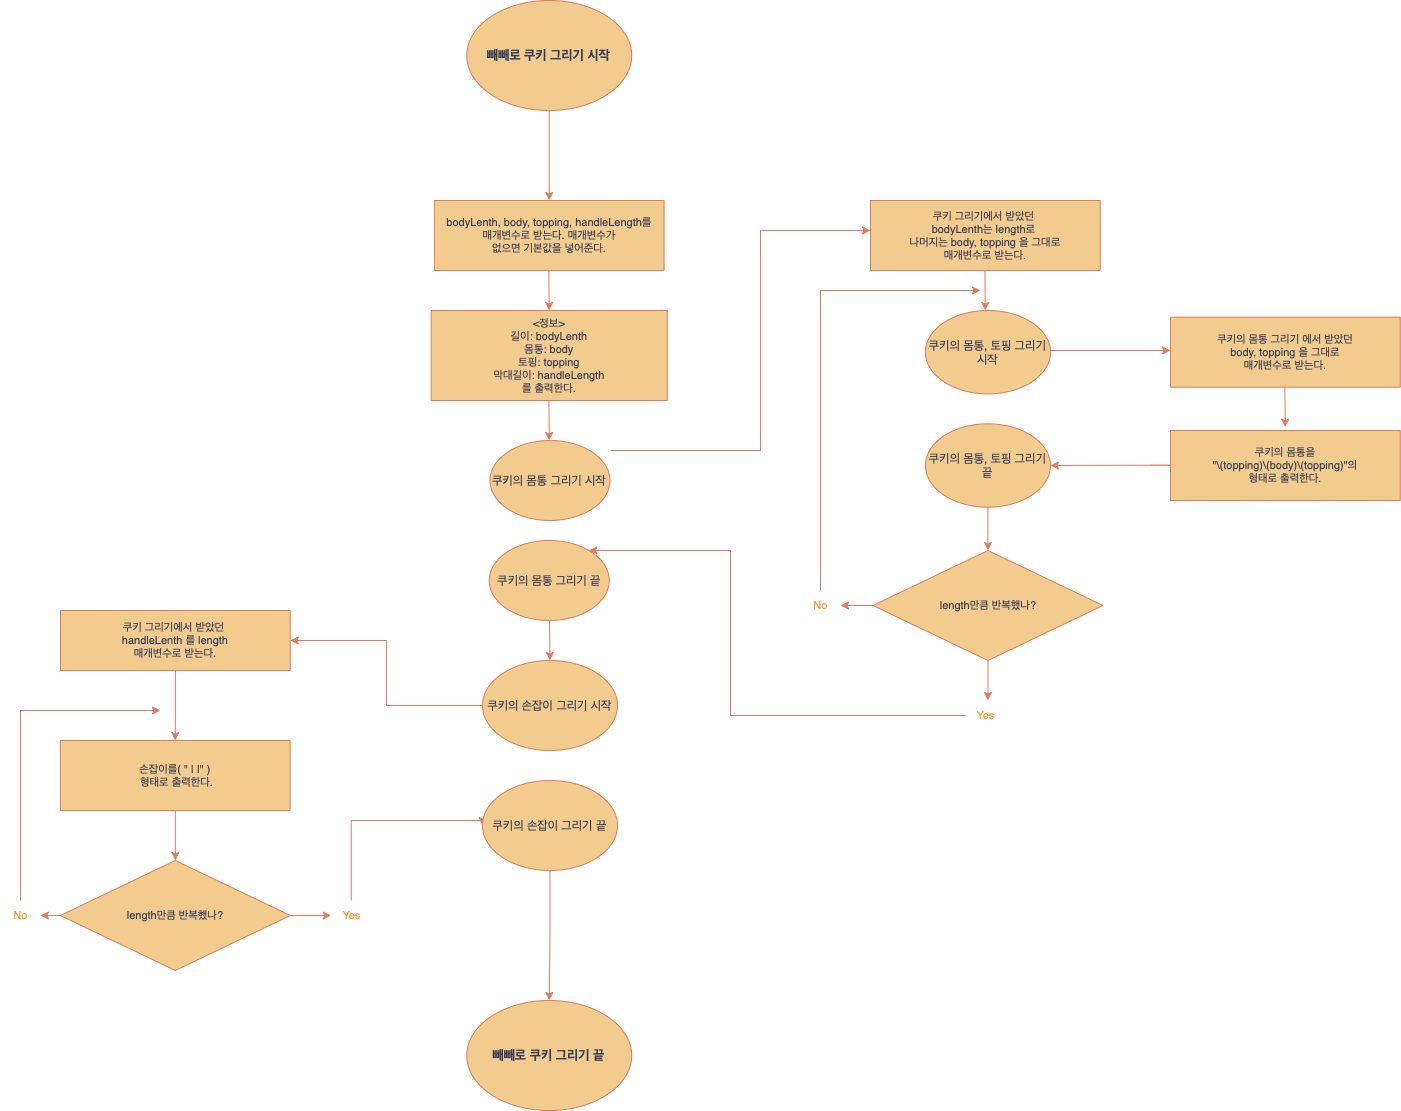

The diagram above was exported from draw.io. Its source (the exported page's mxGraphModel, read from the mxfile embedded in the PNG):
<mxGraphModel dx="2876" dy="1831" grid="1" gridSize="10" guides="1" tooltips="1" connect="1" arrows="1" fold="1" page="1" pageScale="1" pageWidth="827" pageHeight="1169" math="0" shadow="0">
  <root>
    <mxCell id="0" />
    <mxCell id="1" parent="0" />
    <mxCell id="CqoHhgAyab2lXAo-t4Wk-80" style="edgeStyle=orthogonalEdgeStyle;rounded=0;orthogonalLoop=1;jettySize=auto;html=1;entryX=0.5;entryY=0;entryDx=0;entryDy=0;strokeColor=#E07A5F;fontSize=11;fontColor=#FF9933;fillColor=#F2CC8F;" edge="1" parent="1" source="CqoHhgAyab2lXAo-t4Wk-1" target="CqoHhgAyab2lXAo-t4Wk-3">
      <mxGeometry relative="1" as="geometry" />
    </mxCell>
    <mxCell id="CqoHhgAyab2lXAo-t4Wk-1" value="&lt;span style=&quot;font-size: 13px;&quot;&gt;빼빼로 쿠키 그리기 시작&lt;/span&gt;" style="ellipse;whiteSpace=wrap;html=1;aspect=fixed;fontSize=13;labelBackgroundColor=none;fillColor=#F2CC8F;strokeColor=#E07A5F;fontColor=#393C56;fontStyle=1" vertex="1" parent="1">
      <mxGeometry x="-1103.76" y="30" width="165" height="110" as="geometry" />
    </mxCell>
    <mxCell id="CqoHhgAyab2lXAo-t4Wk-3" value="bodyLenth, body, topping, handleLength를&lt;br style=&quot;font-size: 11px;&quot;&gt;&amp;nbsp;매개변수로 받는다. 매개변수가 &lt;br style=&quot;font-size: 11px;&quot;&gt;없으면 기본값을 넣어준다." style="rounded=0;whiteSpace=wrap;html=1;fontSize=11;labelBackgroundColor=none;fillColor=#F2CC8F;strokeColor=#E07A5F;fontColor=#393C56;" vertex="1" parent="1">
      <mxGeometry x="-1136.14" y="230" width="229.75" height="70" as="geometry" />
    </mxCell>
    <mxCell id="CqoHhgAyab2lXAo-t4Wk-56" style="edgeStyle=orthogonalEdgeStyle;rounded=0;orthogonalLoop=1;jettySize=auto;html=1;strokeColor=#E07A5F;fontSize=11;fontColor=#FF9933;fillColor=#F2CC8F;" edge="1" parent="1" source="CqoHhgAyab2lXAo-t4Wk-6" target="CqoHhgAyab2lXAo-t4Wk-9">
      <mxGeometry relative="1" as="geometry" />
    </mxCell>
    <mxCell id="CqoHhgAyab2lXAo-t4Wk-58" style="edgeStyle=orthogonalEdgeStyle;rounded=0;orthogonalLoop=1;jettySize=auto;html=1;entryX=0.564;entryY=0;entryDx=0;entryDy=0;entryPerimeter=0;strokeColor=#E07A5F;fontSize=11;fontColor=#FF9933;fillColor=#F2CC8F;" edge="1" parent="1" source="CqoHhgAyab2lXAo-t4Wk-6" target="CqoHhgAyab2lXAo-t4Wk-8">
      <mxGeometry relative="1" as="geometry" />
    </mxCell>
    <mxCell id="CqoHhgAyab2lXAo-t4Wk-6" value="length만큼 반복했나?" style="rhombus;whiteSpace=wrap;html=1;fontSize=11;labelBackgroundColor=none;fillColor=#F2CC8F;strokeColor=#E07A5F;fontColor=#393C56;" vertex="1" parent="1">
      <mxGeometry x="-697.5" y="580" width="229.88" height="110" as="geometry" />
    </mxCell>
    <mxCell id="CqoHhgAyab2lXAo-t4Wk-59" style="edgeStyle=orthogonalEdgeStyle;rounded=0;orthogonalLoop=1;jettySize=auto;html=1;strokeColor=#E07A5F;fontSize=11;fontColor=#FF9933;fillColor=#F2CC8F;" edge="1" parent="1" source="CqoHhgAyab2lXAo-t4Wk-8" target="CqoHhgAyab2lXAo-t4Wk-49">
      <mxGeometry relative="1" as="geometry">
        <Array as="points">
          <mxPoint x="-840" y="745" />
          <mxPoint x="-840" y="580" />
        </Array>
      </mxGeometry>
    </mxCell>
    <mxCell id="CqoHhgAyab2lXAo-t4Wk-8" value="Yes" style="text;html=1;align=center;verticalAlign=middle;resizable=0;points=[];autosize=1;strokeColor=none;fillColor=none;fontSize=11;labelBackgroundColor=none;fontColor=#FF9933;" vertex="1" parent="1">
      <mxGeometry x="-605.13" y="730" width="40" height="30" as="geometry" />
    </mxCell>
    <mxCell id="CqoHhgAyab2lXAo-t4Wk-57" style="edgeStyle=orthogonalEdgeStyle;rounded=0;orthogonalLoop=1;jettySize=auto;html=1;strokeColor=#E07A5F;fontSize=11;fontColor=#FF9933;fillColor=#F2CC8F;" edge="1" parent="1" source="CqoHhgAyab2lXAo-t4Wk-9">
      <mxGeometry relative="1" as="geometry">
        <mxPoint x="-590" y="320" as="targetPoint" />
        <Array as="points">
          <mxPoint x="-750" y="320" />
        </Array>
      </mxGeometry>
    </mxCell>
    <mxCell id="CqoHhgAyab2lXAo-t4Wk-9" value="No" style="text;html=1;align=center;verticalAlign=middle;resizable=0;points=[];autosize=1;strokeColor=none;fillColor=none;fontSize=11;labelBackgroundColor=none;fontColor=#FF9933;" vertex="1" parent="1">
      <mxGeometry x="-770" y="620" width="40" height="30" as="geometry" />
    </mxCell>
    <mxCell id="CqoHhgAyab2lXAo-t4Wk-65" style="edgeStyle=orthogonalEdgeStyle;rounded=0;orthogonalLoop=1;jettySize=auto;html=1;strokeColor=#E07A5F;fontSize=11;fontColor=#FF9933;fillColor=#F2CC8F;" edge="1" parent="1" source="CqoHhgAyab2lXAo-t4Wk-17" target="CqoHhgAyab2lXAo-t4Wk-62">
      <mxGeometry relative="1" as="geometry" />
    </mxCell>
    <mxCell id="CqoHhgAyab2lXAo-t4Wk-17" value="쿠키의 손잡이 그리기 시작" style="ellipse;whiteSpace=wrap;html=1;aspect=fixed;fontSize=12;labelBackgroundColor=none;fillColor=#F2CC8F;strokeColor=#E07A5F;fontColor=#393C56;" vertex="1" parent="1">
      <mxGeometry x="-1088.01" y="690" width="135" height="90" as="geometry" />
    </mxCell>
    <mxCell id="CqoHhgAyab2lXAo-t4Wk-34" value="&amp;lt;정보&amp;gt;&lt;br style=&quot;font-size: 11px;&quot;&gt;길이: bodyLenth&lt;br style=&quot;font-size: 11px;&quot;&gt;몸통: body&lt;br style=&quot;font-size: 11px;&quot;&gt;토핑: topping&lt;br style=&quot;font-size: 11px;&quot;&gt;막대길이: handleLength&lt;br style=&quot;font-size: 11px;&quot;&gt;를 출력한다." style="rounded=0;whiteSpace=wrap;html=1;fontSize=11;labelBackgroundColor=none;fillColor=#F2CC8F;strokeColor=#E07A5F;fontColor=#393C56;" vertex="1" parent="1">
      <mxGeometry x="-1139.32" y="340" width="236.12" height="90" as="geometry" />
    </mxCell>
    <mxCell id="CqoHhgAyab2lXAo-t4Wk-35" value="" style="endArrow=classic;html=1;rounded=0;fontSize=11;labelBackgroundColor=none;fontColor=default;strokeColor=#E07A5F;" edge="1" parent="1">
      <mxGeometry width="50" height="50" relative="1" as="geometry">
        <mxPoint x="-1021.6899999999998" y="300" as="sourcePoint" />
        <mxPoint x="-1021.3599999999999" y="340" as="targetPoint" />
        <Array as="points">
          <mxPoint x="-1021.3599999999999" y="330" />
        </Array>
      </mxGeometry>
    </mxCell>
    <mxCell id="CqoHhgAyab2lXAo-t4Wk-36" value="" style="endArrow=classic;html=1;rounded=0;fontSize=11;labelBackgroundColor=none;fontColor=default;strokeColor=#E07A5F;" edge="1" parent="1">
      <mxGeometry width="50" height="50" relative="1" as="geometry">
        <mxPoint x="-1021.6200000000001" y="430" as="sourcePoint" />
        <mxPoint x="-1021.29" y="470" as="targetPoint" />
        <Array as="points">
          <mxPoint x="-1021.29" y="460" />
        </Array>
      </mxGeometry>
    </mxCell>
    <mxCell id="CqoHhgAyab2lXAo-t4Wk-37" value="" style="endArrow=classic;html=1;rounded=0;fontSize=11;labelBackgroundColor=none;fontColor=default;strokeColor=#E07A5F;" edge="1" parent="1">
      <mxGeometry width="50" height="50" relative="1" as="geometry">
        <mxPoint x="-960" y="480" as="sourcePoint" />
        <mxPoint x="-700" y="260" as="targetPoint" />
        <Array as="points">
          <mxPoint x="-950" y="480" />
          <mxPoint x="-810" y="480" />
          <mxPoint x="-810" y="260" />
        </Array>
      </mxGeometry>
    </mxCell>
    <mxCell id="CqoHhgAyab2lXAo-t4Wk-38" value="쿠키의 몸통 그리기 시작" style="ellipse;whiteSpace=wrap;html=1;aspect=fixed;fontSize=12;labelBackgroundColor=none;fillColor=#F2CC8F;strokeColor=#E07A5F;fontColor=#393C56;" vertex="1" parent="1">
      <mxGeometry x="-1080.51" y="470" width="120" height="80" as="geometry" />
    </mxCell>
    <mxCell id="CqoHhgAyab2lXAo-t4Wk-39" value="쿠키 그리기에서 받았던 &lt;br style=&quot;font-size: 11px;&quot;&gt;bodyLenth는 length로 &lt;br style=&quot;font-size: 11px;&quot;&gt;나머지는 body, topping 을 그대로&lt;br style=&quot;font-size: 11px;&quot;&gt;&amp;nbsp;매개변수로 받는다.&amp;nbsp;" style="rounded=0;whiteSpace=wrap;html=1;fontSize=11;labelBackgroundColor=none;fillColor=#F2CC8F;strokeColor=#E07A5F;fontColor=#393C56;" vertex="1" parent="1">
      <mxGeometry x="-700" y="230" width="229.75" height="70" as="geometry" />
    </mxCell>
    <mxCell id="CqoHhgAyab2lXAo-t4Wk-40" value="" style="endArrow=classic;html=1;rounded=0;fontSize=11;labelBackgroundColor=none;fontColor=default;strokeColor=#E07A5F;" edge="1" parent="1">
      <mxGeometry width="50" height="50" relative="1" as="geometry">
        <mxPoint x="-585.5999999999999" y="300" as="sourcePoint" />
        <mxPoint x="-585.27" y="340" as="targetPoint" />
        <Array as="points">
          <mxPoint x="-585.27" y="330" />
        </Array>
      </mxGeometry>
    </mxCell>
    <mxCell id="CqoHhgAyab2lXAo-t4Wk-41" value="쿠키의 몸통, 토핑 그리기 시작" style="ellipse;whiteSpace=wrap;html=1;aspect=fixed;fontSize=12;labelBackgroundColor=none;fillColor=#F2CC8F;strokeColor=#E07A5F;fontColor=#393C56;" vertex="1" parent="1">
      <mxGeometry x="-645.12" y="340" width="125.12" height="83.41" as="geometry" />
    </mxCell>
    <mxCell id="CqoHhgAyab2lXAo-t4Wk-42" value="" style="endArrow=classic;html=1;rounded=0;fontSize=11;labelBackgroundColor=none;fontColor=default;strokeColor=#E07A5F;" edge="1" parent="1">
      <mxGeometry width="50" height="50" relative="1" as="geometry">
        <mxPoint x="-520" y="380" as="sourcePoint" />
        <mxPoint x="-400" y="380" as="targetPoint" />
        <Array as="points">
          <mxPoint x="-499.66999999999996" y="380" />
        </Array>
      </mxGeometry>
    </mxCell>
    <mxCell id="CqoHhgAyab2lXAo-t4Wk-43" value="쿠키의 몸통 그리기 에서 받았던 &lt;br style=&quot;font-size: 11px;&quot;&gt;body, topping 을 그대로&lt;br style=&quot;font-size: 11px;&quot;&gt;&amp;nbsp;매개변수로 받는다.&amp;nbsp;" style="rounded=0;whiteSpace=wrap;html=1;fontSize=11;labelBackgroundColor=none;fillColor=#F2CC8F;strokeColor=#E07A5F;fontColor=#393C56;" vertex="1" parent="1">
      <mxGeometry x="-400" y="346.7" width="229.75" height="70" as="geometry" />
    </mxCell>
    <mxCell id="CqoHhgAyab2lXAo-t4Wk-44" value="쿠키의 몸통을&lt;br style=&quot;font-size: 11px;&quot;&gt;&quot;\(topping)\(body)\(topping)&quot;의 &lt;br style=&quot;font-size: 11px;&quot;&gt;형태로 출력한다." style="rounded=0;whiteSpace=wrap;html=1;fontSize=11;labelBackgroundColor=none;fillColor=#F2CC8F;strokeColor=#E07A5F;fontColor=#393C56;" vertex="1" parent="1">
      <mxGeometry x="-400" y="460" width="229.75" height="70" as="geometry" />
    </mxCell>
    <mxCell id="CqoHhgAyab2lXAo-t4Wk-45" value="" style="endArrow=classic;html=1;rounded=0;fontSize=11;labelBackgroundColor=none;fontColor=default;strokeColor=#E07A5F;" edge="1" parent="1">
      <mxGeometry width="50" height="50" relative="1" as="geometry">
        <mxPoint x="-285.65" y="416.7" as="sourcePoint" />
        <mxPoint x="-285.31999999999994" y="456.7" as="targetPoint" />
        <Array as="points">
          <mxPoint x="-285.31999999999994" y="446.7" />
        </Array>
      </mxGeometry>
    </mxCell>
    <mxCell id="CqoHhgAyab2lXAo-t4Wk-47" value="" style="endArrow=classic;html=1;rounded=0;fontSize=11;labelBackgroundColor=none;fontColor=default;strokeColor=#E07A5F;" edge="1" parent="1">
      <mxGeometry width="50" height="50" relative="1" as="geometry">
        <mxPoint x="-420.33" y="494.63" as="sourcePoint" />
        <mxPoint x="-520" y="495" as="targetPoint" />
        <Array as="points">
          <mxPoint x="-399.99999999999994" y="494.63" />
        </Array>
      </mxGeometry>
    </mxCell>
    <mxCell id="CqoHhgAyab2lXAo-t4Wk-75" style="edgeStyle=orthogonalEdgeStyle;rounded=0;orthogonalLoop=1;jettySize=auto;html=1;strokeColor=#E07A5F;fontSize=11;fontColor=#FF9933;fillColor=#F2CC8F;" edge="1" parent="1" source="CqoHhgAyab2lXAo-t4Wk-48" target="CqoHhgAyab2lXAo-t4Wk-6">
      <mxGeometry relative="1" as="geometry" />
    </mxCell>
    <mxCell id="CqoHhgAyab2lXAo-t4Wk-48" value="쿠키의 몸통, 토핑 그리기 끝" style="ellipse;whiteSpace=wrap;html=1;aspect=fixed;fontSize=12;labelBackgroundColor=none;fillColor=#F2CC8F;strokeColor=#E07A5F;fontColor=#393C56;" vertex="1" parent="1">
      <mxGeometry x="-645.12" y="453.29" width="125.12" height="83.41" as="geometry" />
    </mxCell>
    <mxCell id="CqoHhgAyab2lXAo-t4Wk-49" value="쿠키의 몸통 그리기 끝" style="ellipse;whiteSpace=wrap;html=1;aspect=fixed;fontSize=12;labelBackgroundColor=none;fillColor=#F2CC8F;strokeColor=#E07A5F;fontColor=#393C56;" vertex="1" parent="1">
      <mxGeometry x="-1081.26" y="570" width="120" height="80" as="geometry" />
    </mxCell>
    <mxCell id="CqoHhgAyab2lXAo-t4Wk-60" value="" style="endArrow=classic;html=1;rounded=0;fontSize=11;labelBackgroundColor=none;fontColor=default;strokeColor=#E07A5F;" edge="1" parent="1">
      <mxGeometry width="50" height="50" relative="1" as="geometry">
        <mxPoint x="-1020.9599999999998" y="650" as="sourcePoint" />
        <mxPoint x="-1020.6299999999999" y="690" as="targetPoint" />
        <Array as="points">
          <mxPoint x="-1020.6299999999999" y="680" />
        </Array>
      </mxGeometry>
    </mxCell>
    <mxCell id="CqoHhgAyab2lXAo-t4Wk-71" style="edgeStyle=orthogonalEdgeStyle;rounded=0;orthogonalLoop=1;jettySize=auto;html=1;strokeColor=#E07A5F;fontSize=11;fontColor=#FF9933;fillColor=#F2CC8F;" edge="1" parent="1" source="CqoHhgAyab2lXAo-t4Wk-61">
      <mxGeometry relative="1" as="geometry">
        <mxPoint x="-1530" y="945.1999999999998" as="targetPoint" />
      </mxGeometry>
    </mxCell>
    <mxCell id="CqoHhgAyab2lXAo-t4Wk-77" style="edgeStyle=orthogonalEdgeStyle;rounded=0;orthogonalLoop=1;jettySize=auto;html=1;strokeColor=#E07A5F;fontSize=11;fontColor=#FF9933;fillColor=#F2CC8F;" edge="1" parent="1" source="CqoHhgAyab2lXAo-t4Wk-61" target="CqoHhgAyab2lXAo-t4Wk-76">
      <mxGeometry relative="1" as="geometry" />
    </mxCell>
    <mxCell id="CqoHhgAyab2lXAo-t4Wk-61" value="length만큼 반복했나?" style="rhombus;whiteSpace=wrap;html=1;fontSize=11;labelBackgroundColor=none;fillColor=#F2CC8F;strokeColor=#E07A5F;fontColor=#393C56;" vertex="1" parent="1">
      <mxGeometry x="-1510.13" y="889.9999999999999" width="229.88" height="110" as="geometry" />
    </mxCell>
    <mxCell id="CqoHhgAyab2lXAo-t4Wk-73" style="edgeStyle=orthogonalEdgeStyle;rounded=0;orthogonalLoop=1;jettySize=auto;html=1;entryX=0.5;entryY=0;entryDx=0;entryDy=0;strokeColor=#E07A5F;fontSize=11;fontColor=#FF9933;fillColor=#F2CC8F;" edge="1" parent="1" source="CqoHhgAyab2lXAo-t4Wk-62" target="CqoHhgAyab2lXAo-t4Wk-66">
      <mxGeometry relative="1" as="geometry" />
    </mxCell>
    <mxCell id="CqoHhgAyab2lXAo-t4Wk-62" value="쿠키 그리기에서 받았던 &lt;br style=&quot;font-size: 11px;&quot;&gt;handleLenth 를 length&lt;br style=&quot;font-size: 11px;&quot;&gt;&amp;nbsp;매개변수로 받는다.&amp;nbsp;" style="rounded=0;whiteSpace=wrap;html=1;fontSize=11;labelBackgroundColor=none;fillColor=#F2CC8F;strokeColor=#E07A5F;fontColor=#393C56;" vertex="1" parent="1">
      <mxGeometry x="-1510" y="640" width="229.75" height="60" as="geometry" />
    </mxCell>
    <mxCell id="CqoHhgAyab2lXAo-t4Wk-74" style="edgeStyle=orthogonalEdgeStyle;rounded=0;orthogonalLoop=1;jettySize=auto;html=1;strokeColor=#E07A5F;fontSize=11;fontColor=#FF9933;fillColor=#F2CC8F;" edge="1" parent="1" source="CqoHhgAyab2lXAo-t4Wk-66" target="CqoHhgAyab2lXAo-t4Wk-61">
      <mxGeometry relative="1" as="geometry" />
    </mxCell>
    <mxCell id="CqoHhgAyab2lXAo-t4Wk-66" value="손잡이를( &quot; | |&quot;&amp;nbsp;)&lt;br style=&quot;font-size: 11px;&quot;&gt;&amp;nbsp;형태로 출력한다." style="rounded=0;whiteSpace=wrap;html=1;fontSize=11;labelBackgroundColor=none;fillColor=#F2CC8F;strokeColor=#E07A5F;fontColor=#393C56;" vertex="1" parent="1">
      <mxGeometry x="-1510.13" y="770" width="229.75" height="70" as="geometry" />
    </mxCell>
    <mxCell id="CqoHhgAyab2lXAo-t4Wk-72" style="edgeStyle=orthogonalEdgeStyle;rounded=0;orthogonalLoop=1;jettySize=auto;html=1;strokeColor=#E07A5F;fontSize=11;fontColor=#FF9933;fillColor=#F2CC8F;" edge="1" parent="1">
      <mxGeometry relative="1" as="geometry">
        <mxPoint x="-1410" y="740" as="targetPoint" />
        <mxPoint x="-1550" y="930" as="sourcePoint" />
        <Array as="points">
          <mxPoint x="-1550" y="740" />
          <mxPoint x="-1410" y="740" />
        </Array>
      </mxGeometry>
    </mxCell>
    <mxCell id="CqoHhgAyab2lXAo-t4Wk-79" style="edgeStyle=orthogonalEdgeStyle;rounded=0;orthogonalLoop=1;jettySize=auto;html=1;strokeColor=#E07A5F;fontSize=11;fontColor=#FF9933;fillColor=#F2CC8F;entryX=0;entryY=0.5;entryDx=0;entryDy=0;" edge="1" parent="1" source="CqoHhgAyab2lXAo-t4Wk-76" target="CqoHhgAyab2lXAo-t4Wk-78">
      <mxGeometry relative="1" as="geometry">
        <mxPoint x="-1160" y="790" as="targetPoint" />
        <Array as="points">
          <mxPoint x="-1219" y="850" />
          <mxPoint x="-1088" y="850" />
        </Array>
      </mxGeometry>
    </mxCell>
    <mxCell id="CqoHhgAyab2lXAo-t4Wk-76" value="Yes" style="text;html=1;align=center;verticalAlign=middle;resizable=0;points=[];autosize=1;strokeColor=none;fillColor=none;fontSize=11;labelBackgroundColor=none;fontColor=#FF9933;" vertex="1" parent="1">
      <mxGeometry x="-1239.31" y="930" width="40" height="30" as="geometry" />
    </mxCell>
    <mxCell id="CqoHhgAyab2lXAo-t4Wk-82" style="edgeStyle=orthogonalEdgeStyle;rounded=0;orthogonalLoop=1;jettySize=auto;html=1;strokeColor=#E07A5F;fontSize=11;fontColor=#FF9933;fillColor=#F2CC8F;" edge="1" parent="1" source="CqoHhgAyab2lXAo-t4Wk-78" target="CqoHhgAyab2lXAo-t4Wk-81">
      <mxGeometry relative="1" as="geometry" />
    </mxCell>
    <mxCell id="CqoHhgAyab2lXAo-t4Wk-78" value="쿠키의 손잡이 그리기 끝" style="ellipse;whiteSpace=wrap;html=1;aspect=fixed;fontSize=12;labelBackgroundColor=none;fillColor=#F2CC8F;strokeColor=#E07A5F;fontColor=#393C56;" vertex="1" parent="1">
      <mxGeometry x="-1088.01" y="810" width="135" height="90" as="geometry" />
    </mxCell>
    <mxCell id="CqoHhgAyab2lXAo-t4Wk-81" value="&lt;span style=&quot;font-size: 13px;&quot;&gt;빼빼로 쿠키 그리기 끝&lt;/span&gt;" style="ellipse;whiteSpace=wrap;html=1;aspect=fixed;fontSize=13;labelBackgroundColor=none;fillColor=#F2CC8F;strokeColor=#E07A5F;fontColor=#393C56;fontStyle=1" vertex="1" parent="1">
      <mxGeometry x="-1103.76" y="1030" width="165" height="110" as="geometry" />
    </mxCell>
    <mxCell id="CqoHhgAyab2lXAo-t4Wk-83" value="No" style="text;html=1;align=center;verticalAlign=middle;resizable=0;points=[];autosize=1;strokeColor=none;fillColor=none;fontSize=11;labelBackgroundColor=none;fontColor=#FF9933;" vertex="1" parent="1">
      <mxGeometry x="-1570" y="930" width="40" height="30" as="geometry" />
    </mxCell>
  </root>
</mxGraphModel>